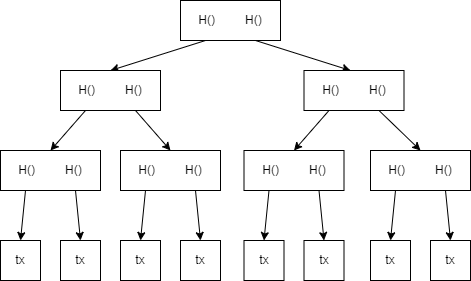

The diagram above was exported from draw.io. Its source (the exported page's mxGraphModel, read from the mxfile embedded in the PNG):
<mxGraphModel dx="145" dy="654" grid="1" gridSize="10" guides="1" tooltips="1" connect="1" arrows="1" fold="1" page="1" pageScale="1" pageWidth="827" pageHeight="1169" math="0" shadow="0">
  <root>
    <mxCell id="0" />
    <mxCell id="1" parent="0" />
    <mxCell id="30" style="edgeStyle=none;html=1;entryX=0.5;entryY=0;entryDx=0;entryDy=0;exitX=0.25;exitY=1;exitDx=0;exitDy=0;" edge="1" parent="1" source="2" target="4">
      <mxGeometry relative="1" as="geometry" />
    </mxCell>
    <mxCell id="33" style="edgeStyle=none;html=1;entryX=0.5;entryY=0;entryDx=0;entryDy=0;exitX=0.75;exitY=1;exitDx=0;exitDy=0;" edge="1" parent="1" source="2">
      <mxGeometry relative="1" as="geometry">
        <mxPoint x="420" y="230" as="targetPoint" />
      </mxGeometry>
    </mxCell>
    <mxCell id="2" value="&lt;span&gt;H()&amp;nbsp; &amp;nbsp; &amp;nbsp; &amp;nbsp; &amp;nbsp;H()&lt;/span&gt;" style="rounded=0;whiteSpace=wrap;html=1;" vertex="1" parent="1">
      <mxGeometry x="250" y="160" width="100" height="40" as="geometry" />
    </mxCell>
    <mxCell id="34" value="" style="edgeStyle=none;html=1;entryX=0.5;entryY=0;entryDx=0;entryDy=0;exitX=0.75;exitY=1;exitDx=0;exitDy=0;" edge="1" parent="1" source="4">
      <mxGeometry relative="1" as="geometry">
        <mxPoint x="240" y="310" as="targetPoint" />
      </mxGeometry>
    </mxCell>
    <mxCell id="35" value="" style="edgeStyle=none;html=1;entryX=0.5;entryY=0;entryDx=0;entryDy=0;exitX=0.25;exitY=1;exitDx=0;exitDy=0;" edge="1" parent="1" source="4">
      <mxGeometry relative="1" as="geometry">
        <mxPoint x="120" y="310" as="targetPoint" />
      </mxGeometry>
    </mxCell>
    <mxCell id="4" value="&lt;span&gt;H()&amp;nbsp; &amp;nbsp; &amp;nbsp; &amp;nbsp; &amp;nbsp;H()&lt;/span&gt;" style="rounded=0;whiteSpace=wrap;html=1;" vertex="1" parent="1">
      <mxGeometry x="130" y="230" width="100" height="40" as="geometry" />
    </mxCell>
    <mxCell id="36" style="edgeStyle=none;html=1;entryX=0.5;entryY=0;entryDx=0;entryDy=0;exitX=0.25;exitY=1;exitDx=0;exitDy=0;" edge="1" parent="1" source="19" target="28">
      <mxGeometry relative="1" as="geometry" />
    </mxCell>
    <mxCell id="37" value="" style="edgeStyle=none;html=1;entryX=0.5;entryY=0;entryDx=0;entryDy=0;exitX=0.75;exitY=1;exitDx=0;exitDy=0;" edge="1" parent="1" source="19" target="29">
      <mxGeometry relative="1" as="geometry" />
    </mxCell>
    <mxCell id="19" value="H()&amp;nbsp; &amp;nbsp; &amp;nbsp; &amp;nbsp; &amp;nbsp;H()" style="rounded=0;whiteSpace=wrap;html=1;" vertex="1" parent="1">
      <mxGeometry x="440" y="310" width="100" height="40" as="geometry" />
    </mxCell>
    <mxCell id="28" value="tx" style="rounded=0;whiteSpace=wrap;html=1;" vertex="1" parent="1">
      <mxGeometry x="440" y="400" width="40" height="40" as="geometry" />
    </mxCell>
    <mxCell id="29" value="tx" style="rounded=0;whiteSpace=wrap;html=1;" vertex="1" parent="1">
      <mxGeometry x="500" y="400" width="40" height="40" as="geometry" />
    </mxCell>
    <mxCell id="43" style="edgeStyle=none;html=1;entryX=0.5;entryY=0;entryDx=0;entryDy=0;exitX=0.25;exitY=1;exitDx=0;exitDy=0;" edge="1" parent="1" source="45" target="46">
      <mxGeometry relative="1" as="geometry" />
    </mxCell>
    <mxCell id="44" value="" style="edgeStyle=none;html=1;entryX=0.5;entryY=0;entryDx=0;entryDy=0;exitX=0.75;exitY=1;exitDx=0;exitDy=0;" edge="1" parent="1" source="45" target="47">
      <mxGeometry relative="1" as="geometry" />
    </mxCell>
    <mxCell id="45" value="H()&amp;nbsp; &amp;nbsp; &amp;nbsp; &amp;nbsp; &amp;nbsp;H()" style="rounded=0;whiteSpace=wrap;html=1;" vertex="1" parent="1">
      <mxGeometry x="313.5" y="310" width="100" height="40" as="geometry" />
    </mxCell>
    <mxCell id="46" value="tx" style="rounded=0;whiteSpace=wrap;html=1;" vertex="1" parent="1">
      <mxGeometry x="313.5" y="400" width="40" height="40" as="geometry" />
    </mxCell>
    <mxCell id="47" value="tx" style="rounded=0;whiteSpace=wrap;html=1;" vertex="1" parent="1">
      <mxGeometry x="373.5" y="400" width="40" height="40" as="geometry" />
    </mxCell>
    <mxCell id="58" style="edgeStyle=none;html=1;entryX=0.5;entryY=0;entryDx=0;entryDy=0;exitX=0.25;exitY=1;exitDx=0;exitDy=0;" edge="1" parent="1" source="60" target="61">
      <mxGeometry relative="1" as="geometry" />
    </mxCell>
    <mxCell id="59" value="" style="edgeStyle=none;html=1;entryX=0.5;entryY=0;entryDx=0;entryDy=0;exitX=0.75;exitY=1;exitDx=0;exitDy=0;" edge="1" parent="1" source="60" target="62">
      <mxGeometry relative="1" as="geometry" />
    </mxCell>
    <mxCell id="60" value="H()&amp;nbsp; &amp;nbsp; &amp;nbsp; &amp;nbsp; &amp;nbsp;H()" style="rounded=0;whiteSpace=wrap;html=1;" vertex="1" parent="1">
      <mxGeometry x="190" y="310" width="100" height="40" as="geometry" />
    </mxCell>
    <mxCell id="61" value="tx" style="rounded=0;whiteSpace=wrap;html=1;" vertex="1" parent="1">
      <mxGeometry x="190" y="400" width="40" height="40" as="geometry" />
    </mxCell>
    <mxCell id="62" value="tx" style="rounded=0;whiteSpace=wrap;html=1;" vertex="1" parent="1">
      <mxGeometry x="250" y="400" width="40" height="40" as="geometry" />
    </mxCell>
    <mxCell id="63" style="edgeStyle=none;html=1;entryX=0.5;entryY=0;entryDx=0;entryDy=0;exitX=0.25;exitY=1;exitDx=0;exitDy=0;" edge="1" parent="1" source="65" target="66">
      <mxGeometry relative="1" as="geometry" />
    </mxCell>
    <mxCell id="64" value="" style="edgeStyle=none;html=1;entryX=0.5;entryY=0;entryDx=0;entryDy=0;exitX=0.75;exitY=1;exitDx=0;exitDy=0;" edge="1" parent="1" source="65" target="67">
      <mxGeometry relative="1" as="geometry" />
    </mxCell>
    <mxCell id="65" value="H()&amp;nbsp; &amp;nbsp; &amp;nbsp; &amp;nbsp; &amp;nbsp;H()" style="rounded=0;whiteSpace=wrap;html=1;" vertex="1" parent="1">
      <mxGeometry x="70" y="310" width="100" height="40" as="geometry" />
    </mxCell>
    <mxCell id="66" value="tx" style="rounded=0;whiteSpace=wrap;html=1;" vertex="1" parent="1">
      <mxGeometry x="70" y="400" width="40" height="40" as="geometry" />
    </mxCell>
    <mxCell id="67" value="tx" style="rounded=0;whiteSpace=wrap;html=1;" vertex="1" parent="1">
      <mxGeometry x="130" y="400" width="40" height="40" as="geometry" />
    </mxCell>
    <mxCell id="68" style="edgeStyle=none;html=1;entryX=0.5;entryY=0;entryDx=0;entryDy=0;exitX=0.25;exitY=1;exitDx=0;exitDy=0;" edge="1" parent="1" source="70" target="45">
      <mxGeometry relative="1" as="geometry">
        <mxPoint x="393.5" y="320" as="targetPoint" />
      </mxGeometry>
    </mxCell>
    <mxCell id="69" value="" style="edgeStyle=none;html=1;entryX=0.5;entryY=0;entryDx=0;entryDy=0;exitX=0.75;exitY=1;exitDx=0;exitDy=0;" edge="1" parent="1" source="70" target="19">
      <mxGeometry relative="1" as="geometry">
        <mxPoint x="453.5" y="320" as="targetPoint" />
      </mxGeometry>
    </mxCell>
    <mxCell id="70" value="H()&amp;nbsp; &amp;nbsp; &amp;nbsp; &amp;nbsp; &amp;nbsp;H()" style="rounded=0;whiteSpace=wrap;html=1;" vertex="1" parent="1">
      <mxGeometry x="373.5" y="230" width="100" height="40" as="geometry" />
    </mxCell>
  </root>
</mxGraphModel>